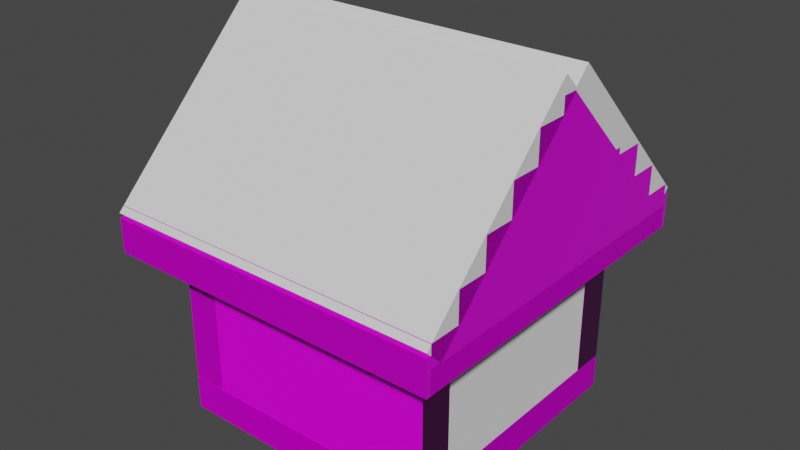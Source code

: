 # Source: BeachHut.blend  (saved by Blender 3.5.10; exported with 4.5.12 LTS)
import bpy
from mathutils import Matrix  # noqa: F401  (used for matrix-valued properties, if any)

bpy.ops.wm.read_factory_settings(use_empty=True)
scene = bpy.context.scene
scene.name = 'Scene'

# ---- collections
col_collection = bpy.data.collections.new('Collection'); scene.collection.children.link(col_collection)
col_roof = bpy.data.collections.new('Roof'); scene.collection.children.link(col_roof)

# ---- images (referenced by path relative to the original .blend; pixels are not part of the script)
import os
ASSET_DIR = os.environ.get("B2B_ASSET_DIR", "")  # directory of the original .blend (textures are referenced by path, not embedded)
HERE = os.path.dirname(os.path.abspath(__file__))  # packed textures are extracted next to this script under _unpacked/

def load_image(name, relpath, width, height, colorspace="sRGB"):
    """Load a texture the original file referenced (path relative to the .blend, or extracted next to this script)."""
    p = next((c for c in (os.path.join(HERE, relpath), os.path.join(ASSET_DIR, relpath)) if relpath and os.path.exists(c)), "")
    if p:
        img = bpy.data.images.load(p, check_existing=True)
        img.name = name
    else:  # same state as the original file: an image datablock whose file is absent (Cycles renders it pink)
        img = bpy.data.images.new(name, width, height)
        img.source = "FILE"
        img.filepath = "//" + (relpath or name)
    img.colorspace_settings.name = colorspace
    return img
img_wornpaintedwoodsiding_albedo_png = load_image('wornpaintedwoodsiding-albedo.png', 'wornpaintedwoodsiding-albedo.png', 1024, 1024, 'sRGB')
img_wornpaintedwoodsiding_metalness_png = load_image('wornpaintedwoodsiding-metalness.png', 'wornpaintedwoodsiding-metalness.png', 1024, 1024, 'Non-Color')
img_wornpaintedwoodsiding_roughness_png = load_image('wornpaintedwoodsiding-roughness.png', 'wornpaintedwoodsiding-roughness.png', 1024, 1024, 'Non-Color')
img_wornpaintedwoodsiding_normal_ogl_png = load_image('wornpaintedwoodsiding-normal-ogl.png', 'wornpaintedwoodsiding-normal-ogl.png', 1024, 1024, 'Non-Color')
img_wornpaintedwoodsiding_ao_png = load_image('wornpaintedwoodsiding-ao.png', 'wornpaintedwoodsiding-ao.png', 1024, 1024, 'Non-Color')

# ---- materials (node trees are filled in below, after node groups)
mat_wornwood = bpy.data.materials.new('WornWood')
mat_whitemat = bpy.data.materials.new('WhiteMat')

# ---- material node trees
mat_wornwood.use_nodes = True; mat_wornwood.node_tree.nodes.clear()
_N = mat_wornwood.node_tree.nodes; _L = mat_wornwood.node_tree.links
n0 = _N.new('ShaderNodeOutputMaterial'); n0.name = 'Material Output'; n0.location = (300, 300)
n1 = _N.new('ShaderNodeBsdfPrincipled'); n1.name = 'Principled BSDF'; n1.location = (10, 300)
n1.distribution = 'GGX'
n1.subsurface_method = 'RANDOM_WALK_SKIN'
n1.inputs[3].default_value = 1.45
n1.inputs[27].default_value = (0.0, 0.0, 0.0, 1.0)
n1.inputs[28].default_value = 1.0
n2 = _N.new('ShaderNodeTexImage'); n2.name = 'Image Texture'; n2.location = (86, -310)
n2.label = 'Base Color'
n2.image = img_wornpaintedwoodsiding_albedo_png
n3 = _N.new('ShaderNodeTexImage'); n3.name = 'Image Texture.001'; n3.location = (86, -590)
n3.label = 'Metallic'
n3.image = img_wornpaintedwoodsiding_metalness_png
n4 = _N.new('ShaderNodeTexImage'); n4.name = 'Image Texture.002'; n4.location = (86, -870)
n4.label = 'Roughness'
n4.image = img_wornpaintedwoodsiding_roughness_png
n5 = _N.new('ShaderNodeTexImage'); n5.name = 'Image Texture.003'; n5.location = (86, -1150)
n5.label = 'Normal'
n5.image = img_wornpaintedwoodsiding_normal_ogl_png
n6 = _N.new('ShaderNodeNormalMap'); n6.name = 'Normal Map'; n6.location = (-240, -620)
n7 = _N.new('ShaderNodeTexImage'); n7.name = 'Image Texture.004'; n7.location = (86, -30)
n7.label = 'Ambient Occlusion'
n7.image = img_wornpaintedwoodsiding_ao_png
n8 = _N.new('ShaderNodeMapping'); n8.name = 'Mapping'; n8.location = (230, -30)
n9 = _N.new('NodeReroute'); n9.name = 'Reroute'; n9.location = (36, -700)
n9.width = 16
n9.socket_idname = 'NodeSocketVector'
n10 = _N.new('ShaderNodeTexCoord'); n10.name = 'Texture Coordinate'; n10.location = (30, -30)
n11 = _N.new('NodeFrame'); n11.name = 'Frame'; n11.location = (-1270, 330)
n11.label = 'Mapping'
n11.width = 400
n12 = _N.new('NodeFrame'); n12.name = 'Frame.001'; n12.location = (-626, 530)
n12.label = 'Textures'
n12.width = 356
n2.parent = n12
n3.parent = n12
n4.parent = n12
n5.parent = n12
n7.parent = n12
n8.parent = n11
n9.parent = n12
n10.parent = n11
_L.new(n1.outputs[0], n0.inputs[0])
_L.new(n2.outputs[0], n1.inputs[0])
_L.new(n3.outputs[0], n1.inputs[1])
_L.new(n4.outputs[0], n1.inputs[2])
_L.new(n5.outputs[0], n6.inputs[1])
_L.new(n6.outputs[0], n1.inputs[5])
_L.new(n9.outputs[0], n7.inputs[0])
_L.new(n9.outputs[0], n2.inputs[0])
_L.new(n9.outputs[0], n3.inputs[0])
_L.new(n9.outputs[0], n4.inputs[0])
_L.new(n9.outputs[0], n5.inputs[0])
_L.new(n8.outputs[0], n9.inputs[0])
_L.new(n10.outputs[2], n8.inputs[0])
n0.is_active_output = True
mat_whitemat.use_nodes = True; mat_whitemat.node_tree.nodes.clear()
_N = mat_whitemat.node_tree.nodes; _L = mat_whitemat.node_tree.links
n0 = _N.new('ShaderNodeBsdfPrincipled'); n0.name = 'Principled BSDF'; n0.location = (10, 300)
n0.distribution = 'GGX'
n0.subsurface_method = 'RANDOM_WALK_SKIN'
n0.inputs[2].default_value = 1.0
n0.inputs[3].default_value = 1.45
n0.inputs[27].default_value = (0.0, 0.0, 0.0, 1.0)
n0.inputs[28].default_value = 1.0
n1 = _N.new('ShaderNodeOutputMaterial'); n1.name = 'Material Output'; n1.location = (300, 300)
_L.new(n0.outputs[0], n1.inputs[0])
n1.is_active_output = True

# ---- world
world_world = bpy.data.worlds.new('World'); scene.world = world_world
world_world.use_nodes = True; world_world.node_tree.nodes.clear()
_N = world_world.node_tree.nodes; _L = world_world.node_tree.links
n0 = _N.new('ShaderNodeOutputWorld'); n0.name = 'World Output'; n0.location = (300, 300)
n1 = _N.new('ShaderNodeBackground'); n1.name = 'Background'; n1.location = (10, 300)
n1.inputs[0].default_value = (0.05088, 0.05088, 0.05088, 1.0)
_L.new(n1.outputs[0], n0.inputs[0])
n0.is_active_output = True
world_world.color = (0.05088, 0.05088, 0.05088)
world_world.use_sun_shadow = False
world_world.sun_shadow_jitter_overblur = 0.0

# ---- meshes
me_cube_003 = bpy.data.meshes.new('Cube.003')
me_cube_003.from_pydata([(-1.0, -1.0, -1.0), (-1.0, -1.0, 1.0), (-1.0, 1.0, -1.0), (-1.0, 1.0, 1.0), (1.0, -1.0, -1.0), (1.0, -1.0, 1.0), (1.0, 1.0, -1.0), (1.0, 1.0, 1.0)], [], [(0, 1, 3, 2), (2, 3, 7, 6), (6, 7, 5, 4), (4, 5, 1, 0), (2, 6, 4, 0), (7, 3, 1, 5)])
_uv = me_cube_003.uv_layers.new(name='UVMap')
_uv.uv.foreach_set('vector', [0.2298, 0.2392, 0.7268, 0.2392, 0.7268, 0.7363, 0.2298, 0.7363, 0.1908, 0.06583, 0.8092, 0.06583, 0.8092, 0.6842, 0.1908, 0.6842, 0.375, 0.5, 0.625, 0.5, 0.625, 0.75, 0.375, 0.75, 0.3517, 0.02986, 0.6017, 0.02986, 0.6017, 0.9574, 0.3517, 0.9574, 0.125, 0.5, 0.375, 0.5, 0.375, 0.75, 0.125, 0.75, 0.625, 0.5, 0.875, 0.5, 0.875, 0.75, 0.625, 0.75])
me_cube_003.materials.append(mat_wornwood)
me_cube_003.update()
me_cube_005 = bpy.data.meshes.new('Cube.005')
me_cube_005.from_pydata([(-1.0, -1.0, -1.0), (-1.0, -1.0, 1.0), (-1.0, 1.0, -1.0), (-1.0, 1.0, 1.0), (1.0, -1.0, -1.0), (1.0, -1.0, 1.0), (1.0, 1.0, -1.0), (1.0, 1.0, 1.0)], [], [(0, 1, 3, 2), (2, 3, 7, 6), (6, 7, 5, 4), (4, 5, 1, 0), (2, 6, 4, 0), (7, 3, 1, 5)])
_uv = me_cube_005.uv_layers.new(name='UVMap')
_uv.uv.foreach_set('vector', [0.375, 0.0, 0.625, 0.0, 0.625, 0.25, 0.375, 0.25, 0.375, 0.25, 0.625, 0.25, 0.625, 0.5, 0.375, 0.5, 0.375, 0.5, 0.625, 0.5, 0.625, 0.75, 0.375, 0.75, 0.375, 0.75, 0.625, 0.75, 0.625, 1.0, 0.375, 1.0, 0.125, 0.5, 0.375, 0.5, 0.375, 0.75, 0.125, 0.75, 0.625, 0.5, 0.875, 0.5, 0.875, 0.75, 0.625, 0.75])
me_cube_005.materials.append(mat_wornwood)
me_cube_005.update()
me_cube_006 = bpy.data.meshes.new('Cube.006')
me_cube_006.from_pydata([(-1.0, -1.0, -1.0), (-1.0, -1.0, 1.0), (-1.0, 1.0, -1.0), (-1.0, 1.0, 1.0), (1.0, -1.0, -1.0), (1.0, -1.0, 1.0), (1.0, 1.0, -1.0), (1.0, 1.0, 1.0)], [], [(0, 1, 3, 2), (2, 3, 7, 6), (6, 7, 5, 4), (4, 5, 1, 0), (2, 6, 4, 0), (7, 3, 1, 5)])
_uv = me_cube_006.uv_layers.new(name='UVMap')
_uv.uv.foreach_set('vector', [0.375, 0.0, 0.625, 0.0, 0.625, 0.25, 0.375, 0.25, 0.375, 0.25, 0.625, 0.25, 0.625, 0.5, 0.375, 0.5, 0.375, 0.5, 0.625, 0.5, 0.625, 0.75, 0.375, 0.75, 0.375, 0.75, 0.625, 0.75, 0.625, 1.0, 0.375, 1.0, 0.125, 0.5, 0.375, 0.5, 0.375, 0.75, 0.125, 0.75, 0.625, 0.5, 0.875, 0.5, 0.875, 0.75, 0.625, 0.75])
me_cube_006.update()
me_cube_007 = bpy.data.meshes.new('Cube.007')
me_cube_007.from_pydata([(-1.0, -1.0, -1.0), (-1.0, -1.0, 1.0), (-1.0, 1.0, -1.0), (-1.0, 1.0, 1.0), (1.0, -1.0, -1.0), (1.0, -1.0, 1.0), (1.0, 1.0, -1.0), (1.0, 1.0, 1.0), (-1.0, 0.8182, -1.0), (-1.0, 0.6364, -1.0), (-1.0, 0.4545, -1.0), (-1.0, 0.2727, -1.0), (-1.0, 0.09091, -1.0), (-1.0, -0.09091, -1.0), (-1.0, -0.2727, -1.0), (-1.0, -0.4545, -1.0), (-1.0, -0.6364, -1.0), (-1.0, -0.8182, -1.0), (-1.0, -0.8182, 1.0), (-1.0, -0.6364, 1.0), (-1.0, -0.4545, 1.0), (-1.0, -0.2727, 1.0), (-1.0, -0.09091, 1.0), (-1.0, 0.09091, 1.0), (-1.0, 0.2727, 1.0), (-1.0, 0.4545, 1.0), (-1.0, 0.6364, 1.0), (-1.0, 0.8182, 1.0), (1.0, -0.8182, -1.0), (1.0, -0.6364, -1.0), (1.0, -0.4545, -1.0), (1.0, -0.2727, -1.0), (1.0, -0.09091, -1.0), (1.0, 0.09091, -1.0), (1.0, 0.2727, -1.0), (1.0, 0.4545, -1.0), (1.0, 0.6364, -1.0), (1.0, 0.8182, -1.0), (1.0, 0.8182, 1.0), (1.0, 0.6364, 1.0), (1.0, 0.4545, 1.0), (1.0, 0.2727, 1.0), (1.0, 0.09091, 1.0), (1.0, -0.09091, 1.0), (1.0, -0.2727, 1.0), (1.0, -0.4545, 1.0), (1.0, -0.6364, 1.0), (1.0, -0.8182, 1.0), (-1.0, 0.8182, 1.0), (-1.0, 1.0, 1.0), (1.0, 1.0, 1.0), (1.0, -0.8182, 1.0), (1.0, -1.0, 1.0), (-1.0, -1.0, 1.0), (-1.0, -0.8182, 1.0), (-1.0, -0.6364, 1.0), (-1.0, -0.4545, 1.0), (-1.0, -0.2727, 1.0), (-1.0, -0.09091, 1.0), (-1.0, 0.09091, 1.0), (-1.0, 0.2727, 1.0), (-1.0, 0.4545, 1.0), (-1.0, 0.6364, 1.0), (1.0, 0.8182, 1.0), (1.0, 0.6364, 1.0), (1.0, 0.4545, 1.0), (1.0, 0.2727, 1.0), (1.0, 0.09091, 1.0), (1.0, -0.09091, 1.0), (1.0, -0.2727, 1.0), (1.0, -0.4545, 1.0), (1.0, -0.6364, 1.0), (-1.0, 0.8182, 1.0), (-1.0, 1.0, 1.0), (1.0, 1.0, 1.0), (1.0, -0.8182, 1.0), (1.0, -1.0, 1.0), (-1.0, -1.0, 1.0), (-1.0, -0.8182, 1.0), (-1.0, -0.6364, 1.0), (-1.0, -0.4545, 1.0), (-1.0, -0.2727, 1.0), (-1.0, -0.09091, 1.0), (-1.0, 0.09091, 1.0), (-1.0, 0.2727, 1.0), (-1.0, 0.4545, 1.0), (-1.0, 0.6364, 1.0), (1.0, 0.8182, 1.0), (1.0, 0.6364, 1.0), (1.0, 0.4545, 1.0), (1.0, 0.2727, 1.0), (1.0, 0.09091, 1.0), (1.0, -0.09091, 1.0), (1.0, -0.2727, 1.0), (1.0, -0.4545, 1.0), (1.0, -0.6364, 1.0), (-1.0, 0.8182, 1.0), (-1.0, 1.0, 1.0), (1.0, 1.0, 1.0), (1.0, -0.8182, 1.0), (1.0, -1.0, 1.0), (-1.0, -1.0, 1.0), (-1.0, -0.8182, 1.0), (-1.0, -0.6364, 1.0), (-1.0, -0.4545, 1.0), (-1.0, -0.2727, 1.0), (-1.0, -0.09091, 1.0), (-1.0, 0.09091, 1.0), (-1.0, 0.2727, 1.0), (-1.0, 0.4545, 1.0), (-1.0, 0.6364, 1.0), (1.0, 0.8182, 1.0), (1.0, 0.6364, 1.0), (1.0, 0.4545, 1.0), (1.0, 0.2727, 1.0), (1.0, 0.09091, 1.0), (1.0, -0.09091, 1.0), (1.0, -0.2727, 1.0), (1.0, -0.4545, 1.0), (1.0, -0.6364, 1.0), (-1.0, 0.8182, 2.933), (-1.0, 1.0, 2.933), (1.0, 1.0, 2.933), (1.0, -0.8182, 2.933), (1.0, -1.0, 2.933), (-1.0, -1.0, 2.933), (-1.0, -0.8182, 2.933), (-1.0, -0.6364, 2.933), (-1.0, -0.4545, 2.933), (-1.0, -0.2727, 2.933), (-1.0, -0.09091, 2.933), (-1.0, 0.09091, 2.933), (-1.0, 0.2727, 2.933), (-1.0, 0.4545, 2.933), (-1.0, 0.6364, 2.933), (1.0, 0.8182, 2.933), (1.0, 0.6364, 2.933), (1.0, 0.4545, 2.933), (1.0, 0.2727, 2.933), (1.0, 0.09091, 2.933), (1.0, -0.09091, 2.933), (1.0, -0.2727, 2.933), (1.0, -0.4545, 2.933), (1.0, -0.6364, 2.933), (-1.0, -0.8182, 5.543), (-1.0, -0.6364, 5.543), (-1.0, -0.4545, 5.543), (-1.0, -0.2727, 5.543), (-1.0, -0.09091, 5.543), (-1.0, 0.09091, 5.543), (-1.0, 0.2727, 5.543), (-1.0, 0.4545, 5.543), (-1.0, 0.6364, 5.543), (-1.0, 0.8182, 5.543), (1.0, 0.8182, 5.543), (1.0, 0.6364, 5.543), (1.0, 0.4545, 5.543), (1.0, 0.2727, 5.543), (1.0, 0.09091, 5.543), (1.0, -0.09091, 5.543), (1.0, -0.2727, 5.543), (1.0, -0.4545, 5.543), (1.0, -0.6364, 5.543), (1.0, -0.8182, 5.543), (-1.0, -0.6364, 5.543), (-1.0, -0.4545, 5.543), (-1.0, -0.2727, 5.543), (-1.0, -0.09091, 5.543), (-1.0, 0.09091, 5.543), (-1.0, 0.2727, 5.543), (-1.0, 0.4545, 5.543), (-1.0, 0.6364, 5.543), (1.0, 0.6364, 5.543), (1.0, 0.4545, 5.543), (1.0, 0.2727, 5.543), (1.0, 0.09091, 5.543), (1.0, -0.09091, 5.543), (1.0, -0.2727, 5.543), (1.0, -0.4545, 5.543), (1.0, -0.6364, 5.543), (-1.0, -0.6364, 8.236), (-1.0, -0.4545, 8.236), (-1.0, -0.2727, 8.236), (-1.0, -0.09091, 8.236), (-1.0, 0.09091, 8.236), (-1.0, 0.2727, 8.236), (-1.0, 0.4545, 8.236), (-1.0, 0.6364, 8.236), (1.0, 0.6364, 8.236), (1.0, 0.4545, 8.236), (1.0, 0.2727, 8.236), (1.0, 0.09091, 8.236), (1.0, -0.09091, 8.236), (1.0, -0.2727, 8.236), (1.0, -0.4545, 8.236), (1.0, -0.6364, 8.236), (-1.0, -0.4545, 8.236), (-1.0, -0.2727, 8.236), (-1.0, -0.09091, 8.236), (-1.0, 0.09091, 8.236), (-1.0, 0.2727, 8.236), (-1.0, 0.4545, 8.236), (1.0, 0.4545, 8.236), (1.0, 0.2727, 8.236), (1.0, 0.09091, 8.236), (1.0, -0.09091, 8.236), (1.0, -0.2727, 8.236), (1.0, -0.4545, 8.236), (-1.0, -0.4545, 11.01), (-1.0, -0.2727, 11.01), (-1.0, -0.09091, 11.01), (-1.0, 0.09091, 11.01), (-1.0, 0.2727, 11.01), (-1.0, 0.4545, 11.01), (1.0, 0.4545, 11.01), (1.0, 0.2727, 11.01), (1.0, 0.09091, 11.01), (1.0, -0.09091, 11.01), (1.0, -0.2727, 11.01), (1.0, -0.4545, 11.01), (-1.0, -0.2727, 11.01), (-1.0, -0.09091, 11.01), (-1.0, 0.09091, 11.01), (-1.0, 0.2727, 11.01), (1.0, 0.2727, 11.01), (1.0, 0.09091, 11.01), (1.0, -0.09091, 11.01), (1.0, -0.2727, 11.01), (-1.0, -0.2727, 13.74), (-1.0, -0.09091, 13.74), (-1.0, 0.09091, 13.74), (-1.0, 0.2727, 13.74), (1.0, 0.2727, 13.74), (1.0, 0.09091, 13.74), (1.0, -0.09091, 13.74), (1.0, -0.2727, 13.74), (-1.0, -0.09091, 13.74), (-1.0, 0.09091, 13.74), (1.0, 0.09091, 13.74), (1.0, -0.09091, 13.74), (-1.0, -0.09091, 15.1), (-1.0, 0.09091, 15.1), (1.0, 0.09091, 15.1), (1.0, -0.09091, 15.1), (-1.0, 1.0, 1.0), (-1.0, 1.0, -1.0), (1.0, 1.0, -1.0), (1.0, 1.0, 1.0), (-1.0, 1.0, 1.0), (1.0, 1.0, 1.0), (-1.0, 1.0, 2.933), (1.0, 1.0, 2.933), (1.0, 0.09091, 2.027), (-1.0, -1.0, 2.027), (-1.0, 0.2727, 2.027), (1.0, 0.2727, 2.027), (1.0, -1.0, 2.027), (1.0, -0.8182, 2.027), (-1.0, 0.09091, 2.027), (-1.0, -0.09091, 2.027), (1.0, 0.4545, 2.027), (1.0, 0.6364, 2.027), (-1.0, 0.4545, 2.027), (-1.0, -0.8182, 2.027), (1.0, -0.09091, 2.027), (-1.0, 0.6364, 2.027), (-1.0, -0.6364, 2.027), (1.0, -0.2727, 2.027), (-1.0, 0.8182, 2.027), (-1.0, -0.4545, 2.027), (1.0, -0.4545, 2.027), (1.0, 1.0, 2.027), (1.0, 0.8182, 2.027), (-1.0, -0.2727, 2.027), (1.0, -0.6364, 2.027), (-1.0, 1.0, 2.027), (1.0, 1.0, 2.027), (-1.0, 1.0, 2.027), (-1.0, 1.028, 1.0), (-1.0, 1.028, -1.0), (1.0, 1.028, -1.0), (1.0, 1.028, 1.0), (-1.0, 1.028, 1.0), (1.0, 1.028, 1.0), (-1.0, 1.028, 2.027), (1.0, 1.028, 2.027), (-1.0, -1.0, -1.0), (-1.0, -1.0, 1.0), (1.0, -1.0, 1.0), (1.0, -1.0, -1.0), (1.0, -1.0, 1.0), (-1.0, -1.0, 1.0), (-1.0, -1.0, 2.027), (1.0, -1.0, 2.027), (-1.0, -1.029, -1.0), (-1.0, -1.029, 1.0), (1.0, -1.029, 1.0), (1.0, -1.029, -1.0), (1.0, -1.029, 1.0), (-1.0, -1.029, 1.0), (-1.0, -1.029, 2.027), (1.0, -1.029, 2.027)], [], [(8, 27, 3, 2), (121, 122, 251, 250), (28, 47, 5, 4), (0, 4, 289, 286), (17, 28, 4, 0), (18, 1, 53, 54), (40, 39, 64, 65), (25, 24, 60, 61), (47, 46, 71, 51), (39, 38, 63, 64), (24, 23, 59, 60), (46, 45, 70, 71), (7, 3, 49, 50), (38, 7, 50, 63), (23, 22, 58, 59), (45, 44, 69, 70), (2, 6, 37, 8), (8, 37, 36, 9), (9, 36, 35, 10), (10, 35, 34, 11), (11, 34, 33, 12), (12, 33, 32, 13), (13, 32, 31, 14), (14, 31, 30, 15), (15, 30, 29, 16), (16, 29, 28, 17), (6, 7, 38, 37), (37, 38, 39, 36), (36, 39, 40, 35), (35, 40, 41, 34), (34, 41, 42, 33), (33, 42, 43, 32), (32, 43, 44, 31), (31, 44, 45, 30), (30, 45, 46, 29), (29, 46, 47, 28), (0, 1, 18, 17), (17, 18, 19, 16), (16, 19, 20, 15), (15, 20, 21, 14), (14, 21, 22, 13), (13, 22, 23, 12), (12, 23, 24, 11), (11, 24, 25, 10), (10, 25, 26, 9), (9, 26, 27, 8), (68, 67, 91, 92), (54, 53, 77, 78), (61, 60, 84, 85), (67, 66, 90, 91), (53, 52, 76, 77), (60, 59, 83, 84), (66, 65, 89, 90), (52, 51, 75, 76), (59, 58, 82, 83), (65, 64, 88, 89), (50, 49, 73, 74), (26, 25, 61, 62), (41, 40, 65, 66), (5, 47, 51, 52), (19, 18, 54, 55), (27, 26, 62, 48), (42, 41, 66, 67), (20, 19, 55, 56), (3, 27, 48, 49), (43, 42, 67, 68), (21, 20, 56, 57), (44, 43, 68, 69), (1, 5, 52, 53), (22, 21, 57, 58), (82, 81, 105, 106), (88, 87, 111, 112), (73, 72, 96, 97), (95, 94, 118, 119), (81, 80, 104, 105), (87, 74, 98, 111), (94, 93, 117, 118), (80, 79, 103, 104), (72, 86, 110, 96), (93, 92, 116, 117), (79, 78, 102, 103), (62, 61, 85, 86), (55, 54, 78, 79), (69, 68, 92, 93), (48, 62, 86, 72), (56, 55, 79, 80), (70, 69, 93, 94), (63, 50, 74, 87), (57, 56, 80, 81), (71, 70, 94, 95), (49, 48, 72, 73), (64, 63, 87, 88), (58, 57, 81, 82), (51, 71, 95, 75), (265, 262, 133, 134), (264, 252, 139, 140), (263, 253, 125, 126), (262, 254, 132, 133), (252, 255, 138, 139), (253, 256, 124, 125), (254, 258, 131, 132), (255, 260, 137, 138), (256, 257, 123, 124), (258, 259, 130, 131), (260, 261, 136, 137), (75, 95, 119, 99), (74, 73, 97, 98), (89, 88, 112, 113), (83, 82, 106, 107), (76, 75, 99, 100), (90, 89, 113, 114), (84, 83, 107, 108), (77, 76, 100, 101), (91, 90, 114, 115), (85, 84, 108, 109), (78, 77, 101, 102), (92, 91, 115, 116), (86, 85, 109, 110), (123, 126, 125, 124), (122, 121, 120, 135), (130, 129, 147, 148), (136, 135, 154, 155), (143, 142, 161, 162), (129, 128, 146, 147), (142, 141, 160, 161), (128, 127, 145, 146), (120, 134, 152, 153), (141, 140, 159, 160), (127, 126, 144, 145), (266, 263, 126, 127), (267, 264, 140, 141), (268, 265, 134, 120), (269, 266, 127, 128), (270, 267, 141, 142), (272, 271, 122, 135), (273, 269, 128, 129), (274, 270, 142, 143), (275, 268, 120, 121), (261, 272, 135, 136), (259, 273, 129, 130), (257, 274, 143, 123), (275, 121, 250, 277), (154, 153, 152, 155), (155, 152, 171, 172), (149, 148, 167, 168), (145, 162, 179, 164), (157, 156, 173, 174), (148, 147, 166, 167), (156, 155, 172, 173), (147, 146, 165, 166), (162, 145, 144, 163), (123, 143, 162, 163), (137, 136, 155, 156), (131, 130, 148, 149), (135, 120, 153, 154), (138, 137, 156, 157), (132, 131, 149, 150), (139, 138, 157, 158), (126, 123, 163, 144), (133, 132, 150, 151), (140, 139, 158, 159), (134, 133, 151, 152), (166, 165, 181, 182), (174, 173, 189, 190), (165, 164, 180, 181), (173, 172, 188, 189), (172, 171, 187, 188), (164, 179, 195, 180), (171, 170, 186, 187), (158, 157, 174, 175), (150, 149, 168, 169), (159, 158, 175, 176), (151, 150, 169, 170), (160, 159, 176, 177), (152, 151, 170, 171), (161, 160, 177, 178), (146, 145, 164, 165), (162, 161, 178, 179), (188, 187, 186, 189), (191, 190, 203, 204), (183, 182, 197, 198), (194, 193, 206, 207), (186, 185, 200, 201), (189, 186, 201, 202), (194, 181, 180, 195), (175, 174, 190, 191), (167, 166, 182, 183), (176, 175, 191, 192), (168, 167, 183, 184), (177, 176, 192, 193), (169, 168, 184, 185), (178, 177, 193, 194), (170, 169, 185, 186), (179, 178, 194, 195), (206, 205, 217, 218), (198, 197, 209, 210), (201, 200, 212, 213), (205, 204, 216, 217), (197, 196, 208, 209), (181, 194, 207, 196), (184, 183, 198, 199), (192, 191, 204, 205), (185, 184, 199, 200), (193, 192, 205, 206), (182, 181, 196, 197), (190, 189, 202, 203), (214, 213, 212, 215), (217, 216, 225, 226), (215, 212, 223, 224), (211, 210, 221, 222), (218, 209, 208, 219), (196, 207, 219, 208), (203, 202, 214, 215), (199, 198, 210, 211), (207, 206, 218, 219), (204, 203, 215, 216), (200, 199, 211, 212), (202, 201, 213, 214), (220, 227, 235, 228), (221, 220, 228, 229), (223, 222, 230, 231), (209, 218, 227, 220), (212, 211, 222, 223), (210, 209, 220, 221), (218, 217, 226, 227), (216, 215, 224, 225), (232, 231, 230, 233), (229, 234, 239, 236), (234, 229, 228, 235), (227, 226, 234, 235), (225, 224, 232, 233), (222, 221, 229, 230), (224, 223, 231, 232), (226, 225, 233, 234), (236, 239, 243, 240), (234, 233, 238, 239), (233, 230, 237, 238), (230, 229, 236, 237), (242, 241, 240, 243), (239, 238, 242, 243), (238, 237, 241, 242), (237, 236, 240, 241), (276, 249, 283, 285), (276, 277, 250, 251), (7, 6, 246, 247), (271, 98, 249, 276), (6, 2, 245, 246), (98, 97, 248, 249), (3, 7, 247, 244), (2, 3, 244, 245), (122, 271, 276, 251), (245, 244, 278, 279), (97, 275, 277, 248), (99, 119, 274, 257), (106, 105, 273, 259), (112, 111, 272, 261), (97, 96, 268, 275), (119, 118, 270, 274), (105, 104, 269, 273), (111, 98, 271, 272), (118, 117, 267, 270), (104, 103, 266, 269), (96, 110, 265, 268), (117, 116, 264, 267), (103, 102, 263, 266), (113, 112, 261, 260), (107, 106, 259, 258), (100, 99, 257, 256), (114, 113, 260, 255), (108, 107, 258, 254), (1, 0, 286, 287), (115, 114, 255, 252), (109, 108, 254, 262), (102, 101, 253, 263), (116, 115, 252, 264), (110, 109, 262, 265), (279, 278, 281, 280), (283, 282, 284, 285), (248, 277, 284, 282), (247, 246, 280, 281), (246, 245, 279, 280), (277, 276, 285, 284), (249, 248, 282, 283), (244, 247, 281, 278), (288, 287, 295, 296), (292, 291, 299, 300), (253, 101, 291, 292), (101, 100, 290, 291), (5, 1, 287, 288), (4, 5, 288, 289), (256, 253, 292, 293), (100, 256, 293, 290), (297, 296, 295, 294), (299, 298, 301, 300), (289, 288, 296, 297), (290, 293, 301, 298), (291, 290, 298, 299), (286, 289, 297, 294), (287, 286, 294, 295), (293, 292, 300, 301)])
_uv = me_cube_007.uv_layers.new(name='UVMap')
_uv.uv.foreach_set('vector', [-0.211, 0.7068, 1.211, 0.7068, 1.211, 0.836, -0.211, 0.836, 0.875, 0.5, 0.625, 0.5, 0.625, 0.5, 0.875, 0.5, -0.2523, 1.241, 1.252, 1.241, 1.252, 1.377, -0.2523, 1.377, 0.125, 0.75, 0.375, 0.75, 0.375, 0.75, 0.125, 0.75, 0.125, 0.7273, 0.375, 0.7273, 0.375, 0.75, 0.125, 0.75, 0.625, 0.02273, 0.625, 0.0, 0.625, 0.0, 0.625, 0.02273, 0.625, 0.5682, 0.625, 0.5455, 0.625, 0.5455, 0.625, 0.5682, 0.625, 0.1818, 0.625, 0.1591, 0.625, 0.1591, 0.625, 0.1818, 0.625, 0.7273, 0.625, 0.7045, 0.625, 0.7045, 0.625, 0.7273, 0.625, 0.5455, 0.625, 0.5227, 0.625, 0.5227, 0.625, 0.5455, 0.625, 0.1591, 0.625, 0.1364, 0.625, 0.1364, 0.625, 0.1591, 0.625, 0.7045, 0.625, 0.6818, 0.625, 0.6818, 0.625, 0.7045, 0.625, 0.5, 0.625, 0.25, 0.625, 0.25, 0.625, 0.5, 0.625, 0.5227, 0.625, 0.5, 0.625, 0.5, 0.625, 0.5227, 0.625, 0.1364, 0.625, 0.1136, 0.625, 0.1136, 0.625, 0.1364, 0.625, 0.6818, 0.625, 0.6591, 0.625, 0.6591, 0.625, 0.6818, 0.125, 0.5, 0.375, 0.5, 0.375, 0.5227, 0.125, 0.5227, 0.125, 0.5227, 0.375, 0.5227, 0.375, 0.5455, 0.125, 0.5455, 0.125, 0.5455, 0.375, 0.5455, 0.375, 0.5682, 0.125, 0.5682, 0.125, 0.5682, 0.375, 0.5682, 0.375, 0.5909, 0.125, 0.5909, 0.125, 0.5909, 0.375, 0.5909, 0.375, 0.6136, 0.125, 0.6136, 0.125, 0.6136, 0.375, 0.6136, 0.375, 0.6364, 0.125, 0.6364, 0.125, 0.6364, 0.375, 0.6364, 0.375, 0.6591, 0.125, 0.6591, 0.125, 0.6591, 0.375, 0.6591, 0.375, 0.6818, 0.125, 0.6818, 0.125, 0.6818, 0.375, 0.6818, 0.375, 0.7045, 0.125, 0.7045, 0.125, 0.7045, 0.375, 0.7045, 0.375, 0.7273, 0.125, 0.7273, -0.2523, -0.1273, 1.252, -0.1273, 1.252, 0.009487, -0.2523, 0.009487, -0.2523, 0.009487, 1.252, 0.009487, 1.252, 0.1463, -0.2523, 0.1463, -0.2523, 0.1463, 1.252, 0.1463, 1.252, 0.283, -0.2523, 0.283, -0.2523, 0.283, 1.252, 0.283, 1.252, 0.4198, -0.2523, 0.4198, -0.2523, 0.4198, 1.252, 0.4198, 1.252, 0.5566, -0.2523, 0.5566, -0.2523, 0.5566, 1.252, 0.5566, 1.252, 0.6934, -0.2523, 0.6934, -0.2523, 0.6934, 1.252, 0.6934, 1.252, 0.8302, -0.2523, 0.8302, -0.2523, 0.8302, 1.252, 0.8302, 1.252, 0.967, -0.2523, 0.967, -0.2523, 0.967, 1.252, 0.967, 1.252, 1.104, -0.2523, 1.104, -0.2523, 1.104, 1.252, 1.104, 1.252, 1.241, -0.2523, 1.241, -0.211, -0.586, 1.211, -0.586, 1.211, -0.4568, -0.211, -0.4568, -0.211, -0.4568, 1.211, -0.4568, 1.211, -0.3275, -0.211, -0.3275, -0.211, -0.3275, 1.211, -0.3275, 1.211, -0.1982, -0.211, -0.1982, -0.211, -0.1982, 1.211, -0.1982, 1.211, -0.06892, -0.211, -0.06892, -0.211, -0.06892, 1.211, -0.06892, 1.211, 0.06036, -0.211, 0.06036, -0.211, 0.06036, 1.211, 0.06036, 1.211, 0.1896, -0.211, 0.1896, -0.211, 0.1896, 1.211, 0.1896, 1.211, 0.3189, -0.211, 0.3189, -0.211, 0.3189, 1.211, 0.3189, 1.211, 0.4482, -0.211, 0.4482, -0.211, 0.4482, 1.211, 0.4482, 1.211, 0.5775, -0.211, 0.5775, -0.211, 0.5775, 1.211, 0.5775, 1.211, 0.7068, -0.211, 0.7068, 0.625, 0.6364, 0.625, 0.6136, 0.625, 0.6136, 0.625, 0.6364, 0.625, 0.02273, 0.625, 0.0, 0.625, 0.0, 0.625, 0.02273, 0.625, 0.1818, 0.625, 0.1591, 0.625, 0.1591, 0.625, 0.1818, 0.625, 0.6136, 0.625, 0.5909, 0.625, 0.5909, 0.625, 0.6136, 0.625, 1.0, 0.625, 0.75, 0.625, 0.75, 0.625, 1.0, 0.625, 0.1591, 0.625, 0.1364, 0.625, 0.1364, 0.625, 0.1591, 0.625, 0.5909, 0.625, 0.5682, 0.625, 0.5682, 0.625, 0.5909, 0.625, 0.75, 0.625, 0.7273, 0.625, 0.7273, 0.625, 0.75, 0.625, 0.1364, 0.625, 0.1136, 0.625, 0.1136, 0.625, 0.1364, 0.625, 0.5682, 0.625, 0.5455, 0.625, 0.5455, 0.625, 0.5682, 0.625, 0.5, 0.625, 0.25, 0.625, 0.25, 0.625, 0.5, 0.625, 0.2045, 0.625, 0.1818, 0.625, 0.1818, 0.625, 0.2045, 0.625, 0.5909, 0.625, 0.5682, 0.625, 0.5682, 0.625, 0.5909, 0.625, 0.75, 0.625, 0.7273, 0.625, 0.7273, 0.625, 0.75, 0.625, 0.04545, 0.625, 0.02273, 0.625, 0.02273, 0.625, 0.04545, 0.625, 0.2273, 0.625, 0.2045, 0.625, 0.2045, 0.625, 0.2273, 0.625, 0.6136, 0.625, 0.5909, 0.625, 0.5909, 0.625, 0.6136, 0.625, 0.06818, 0.625, 0.04545, 0.625, 0.04545, 0.625, 0.06818, 0.625, 0.25, 0.625, 0.2273, 0.625, 0.2273, 0.625, 0.25, 0.625, 0.6364, 0.625, 0.6136, 0.625, 0.6136, 0.625, 0.6364, 0.625, 0.09091, 0.625, 0.06818, 0.625, 0.06818, 0.625, 0.09091, 0.625, 0.6591, 0.625, 0.6364, 0.625, 0.6364, 0.625, 0.6591, 0.625, 1.0, 0.625, 0.75, 0.625, 0.75, 0.625, 1.0, 0.625, 0.1136, 0.625, 0.09091, 0.625, 0.09091, 0.625, 0.1136, 0.625, 0.1136, 0.625, 0.09091, 0.625, 0.09091, 0.625, 0.1136, 0.625, 0.5455, 0.625, 0.5227, 0.625, 0.5227, 0.625, 0.5455, 0.625, 0.25, 0.625, 0.2273, 0.625, 0.2273, 0.625, 0.25, 0.625, 0.7045, 0.625, 0.6818, 0.625, 0.6818, 0.625, 0.7045, 0.625, 0.09091, 0.625, 0.06818, 0.625, 0.06818, 0.625, 0.09091, 0.625, 0.5227, 0.625, 0.5, 0.625, 0.5, 0.625, 0.5227, 0.625, 0.6818, 0.625, 0.6591, 0.625, 0.6591, 0.625, 0.6818, 0.625, 0.06818, 0.625, 0.04545, 0.625, 0.04545, 0.625, 0.06818, 0.625, 0.2273, 0.625, 0.2045, 0.625, 0.2045, 0.625, 0.2273, 0.625, 0.6591, 0.625, 0.6364, 0.625, 0.6364, 0.625, 0.6591, 0.625, 0.04545, 0.625, 0.02273, 0.625, 0.02273, 0.625, 0.04545, 0.625, 0.2045, 0.625, 0.1818, 0.625, 0.1818, 0.625, 0.2045, 0.625, 0.04545, 0.625, 0.02273, 0.625, 0.02273, 0.625, 0.04545, 0.625, 0.6591, 0.625, 0.6364, 0.625, 0.6364, 0.625, 0.6591, 0.625, 0.2273, 0.625, 0.2045, 0.625, 0.2045, 0.625, 0.2273, 0.625, 0.06818, 0.625, 0.04545, 0.625, 0.04545, 0.625, 0.06818, 0.625, 0.6818, 0.625, 0.6591, 0.625, 0.6591, 0.625, 0.6818, 0.625, 0.5227, 0.625, 0.5, 0.625, 0.5, 0.625, 0.5227, 0.625, 0.09091, 0.625, 0.06818, 0.625, 0.06818, 0.625, 0.09091, 0.625, 0.7045, 0.625, 0.6818, 0.625, 0.6818, 0.625, 0.7045, 0.625, 0.25, 0.625, 0.2273, 0.625, 0.2273, 0.625, 0.25, 0.625, 0.5455, 0.625, 0.5227, 0.625, 0.5227, 0.625, 0.5455, 0.625, 0.1136, 0.625, 0.09091, 0.625, 0.09091, 0.625, 0.1136, 0.625, 0.7273, 0.625, 0.7045, 0.625, 0.7045, 0.625, 0.7273, 1.211, 0.5775, 1.211, 0.4482, 1.211, 0.4482, 1.211, 0.5775, 1.252, 0.6934, 1.252, 0.5566, 1.252, 0.5566, 1.252, 0.6934, 1.211, -0.4568, 1.211, -0.586, 1.211, -0.586, 1.211, -0.4568, 1.211, 0.4482, 1.211, 0.3189, 1.211, 0.3189, 1.211, 0.4482, 1.252, 0.5566, 1.252, 0.4198, 1.252, 0.4198, 1.252, 0.5566, 0.625, 1.0, 0.625, 0.75, 0.625, 0.75, 0.625, 1.0, 1.211, 0.3189, 1.211, 0.1896, 1.211, 0.1896, 1.211, 0.3189, 1.252, 0.4198, 1.252, 0.283, 1.252, 0.283, 1.252, 0.4198, 1.252, 1.377, 1.252, 1.241, 1.252, 1.241, 1.252, 1.377, 1.211, 0.1896, 1.211, 0.06036, 1.211, 0.06036, 1.211, 0.1896, 1.252, 0.283, 1.252, 0.1463, 1.252, 0.1463, 1.252, 0.283, 0.625, 0.7273, 0.625, 0.7045, 0.625, 0.7045, 0.625, 0.7273, 0.625, 0.5, 0.625, 0.25, 0.625, 0.25, 0.625, 0.5, 0.625, 0.5682, 0.625, 0.5455, 0.625, 0.5455, 0.625, 0.5682, 0.625, 0.1364, 0.625, 0.1136, 0.625, 0.1136, 0.625, 0.1364, 0.625, 0.75, 0.625, 0.7273, 0.625, 0.7273, 0.625, 0.75, 0.625, 0.5909, 0.625, 0.5682, 0.625, 0.5682, 0.625, 0.5909, 0.625, 0.1591, 0.625, 0.1364, 0.625, 0.1364, 0.625, 0.1591, 0.625, 1.0, 0.625, 0.75, 0.625, 0.75, 0.625, 1.0, 0.625, 0.6136, 0.625, 0.5909, 0.625, 0.5909, 0.625, 0.6136, 0.625, 0.1818, 0.625, 0.1591, 0.625, 0.1591, 0.625, 0.1818, 0.625, 0.02273, 0.625, 0.0, 0.625, 0.0, 0.625, 0.02273, 0.625, 0.6364, 0.625, 0.6136, 0.625, 0.6136, 0.625, 0.6364, 0.625, 0.2045, 0.625, 0.1818, 0.625, 0.1818, 0.625, 0.2045, 0.625, 0.7273, 0.875, 0.7273, 0.875, 0.75, 0.625, 0.75, 0.625, 0.5, 0.875, 0.5, 0.875, 0.5227, 0.625, 0.5227, 1.211, 0.06036, 1.211, -0.06892, 1.211, -0.06892, 1.211, 0.06036, 1.252, 0.1463, 1.252, 0.009487, 1.252, 0.009487, 1.252, 0.1463, 1.252, 1.104, 1.252, 0.967, 1.252, 0.967, 1.252, 1.104, 1.211, -0.06892, 1.211, -0.1982, 1.211, -0.1982, 1.211, -0.06892, 1.252, 0.967, 1.252, 0.8302, 1.252, 0.8302, 1.252, 0.967, 1.211, -0.1982, 1.211, -0.3275, 1.211, -0.3275, 1.211, -0.1982, 1.211, 0.7068, 1.211, 0.5775, 1.211, 0.5775, 1.211, 0.7068, 1.252, 0.8302, 1.252, 0.6934, 1.252, 0.6934, 1.252, 0.8302, 1.211, -0.3275, 1.211, -0.4568, 1.211, -0.4568, 1.211, -0.3275, 1.211, -0.3275, 1.211, -0.4568, 1.211, -0.4568, 1.211, -0.3275, 1.252, 0.8302, 1.252, 0.6934, 1.252, 0.6934, 1.252, 0.8302, 1.211, 0.7068, 1.211, 0.5775, 1.211, 0.5775, 1.211, 0.7068, 1.211, -0.1982, 1.211, -0.3275, 1.211, -0.3275, 1.211, -0.1982, 1.252, 0.967, 1.252, 0.8302, 1.252, 0.8302, 1.252, 0.967, 1.252, 0.009487, 1.252, -0.1273, 1.252, -0.1273, 1.252, 0.009487, 1.211, -0.06892, 1.211, -0.1982, 1.211, -0.1982, 1.211, -0.06892, 1.252, 1.104, 1.252, 0.967, 1.252, 0.967, 1.252, 1.104, 1.211, 0.836, 1.211, 0.7068, 1.211, 0.7068, 1.211, 0.836, 1.252, 0.1463, 1.252, 0.009487, 1.252, 0.009487, 1.252, 0.1463, 1.211, 0.06036, 1.211, -0.06892, 1.211, -0.06892, 1.211, 0.06036, 1.252, 1.241, 1.252, 1.104, 1.252, 1.104, 1.252, 1.241, 0.625, 0.25, 0.625, 0.25, 0.625, 0.25, 0.625, 0.25, 0.625, 0.5227, 0.875, 0.5227, 0.875, 0.5455, 0.625, 0.5455, 0.625, 0.5455, 0.875, 0.5455, 0.875, 0.5455, 0.625, 0.5455, 0.625, 0.1364, 0.625, 0.1136, 0.625, 0.1136, 0.625, 0.1364, 0.875, 0.7045, 0.625, 0.7045, 0.625, 0.7045, 0.875, 0.7045, 0.625, 0.5909, 0.625, 0.5682, 0.625, 0.5682, 0.625, 0.5909, 0.625, 0.1136, 0.625, 0.09091, 0.625, 0.09091, 0.625, 0.1136, 0.625, 0.5682, 0.625, 0.5455, 0.625, 0.5455, 0.625, 0.5682, 0.625, 0.09091, 0.625, 0.06818, 0.625, 0.06818, 0.625, 0.09091, 0.625, 0.7045, 0.875, 0.7045, 0.875, 0.7273, 0.625, 0.7273, 1.252, 1.241, 1.252, 1.104, 1.252, 1.104, 1.252, 1.241, 1.252, 0.283, 1.252, 0.1463, 1.252, 0.1463, 1.252, 0.283, 1.211, 0.1896, 1.211, 0.06036, 1.211, 0.06036, 1.211, 0.1896, 0.625, 0.5227, 0.875, 0.5227, 0.875, 0.5227, 0.625, 0.5227, 1.252, 0.4198, 1.252, 0.283, 1.252, 0.283, 1.252, 0.4198, 1.211, 0.3189, 1.211, 0.1896, 1.211, 0.1896, 1.211, 0.3189, 1.252, 0.5566, 1.252, 0.4198, 1.252, 0.4198, 1.252, 0.5566, 0.875, 0.7273, 0.625, 0.7273, 0.625, 0.7273, 0.875, 0.7273, 1.211, 0.4482, 1.211, 0.3189, 1.211, 0.3189, 1.211, 0.4482, 1.252, 0.6934, 1.252, 0.5566, 1.252, 0.5566, 1.252, 0.6934, 1.211, 0.5775, 1.211, 0.4482, 1.211, 0.4482, 1.211, 0.5775, 1.211, -0.06892, 1.211, -0.1982, 1.211, -0.1982, 1.211, -0.06892, 1.252, 0.4198, 1.252, 0.283, 1.252, 0.283, 1.252, 0.4198, 1.211, -0.1982, 1.211, -0.3275, 1.211, -0.3275, 1.211, -0.1982, 1.252, 0.283, 1.252, 0.1463, 1.252, 0.1463, 1.252, 0.283, 0.625, 0.5455, 0.875, 0.5455, 0.875, 0.5455, 0.625, 0.5455, 0.875, 0.7045, 0.625, 0.7045, 0.625, 0.7045, 0.875, 0.7045, 1.211, 0.5775, 1.211, 0.4482, 1.211, 0.4482, 1.211, 0.5775, 0.625, 0.6136, 0.625, 0.5909, 0.625, 0.5909, 0.625, 0.6136, 0.625, 0.1591, 0.625, 0.1364, 0.625, 0.1364, 0.625, 0.1591, 0.625, 0.6364, 0.625, 0.6136, 0.625, 0.6136, 0.625, 0.6364, 0.625, 0.1818, 0.625, 0.1591, 0.625, 0.1591, 0.625, 0.1818, 0.625, 0.6591, 0.625, 0.6364, 0.625, 0.6364, 0.625, 0.6591, 0.625, 0.2045, 0.625, 0.1818, 0.625, 0.1818, 0.625, 0.2045, 0.625, 0.6818, 0.625, 0.6591, 0.625, 0.6591, 0.625, 0.6818, 0.625, 0.06818, 0.625, 0.04545, 0.625, 0.04545, 0.625, 0.06818, 0.625, 0.7045, 0.625, 0.6818, 0.625, 0.6818, 0.625, 0.7045, 0.625, 0.5455, 0.875, 0.5455, 0.875, 0.5682, 0.625, 0.5682, 0.625, 0.6136, 0.625, 0.5909, 0.625, 0.5909, 0.625, 0.6136, 0.625, 0.1136, 0.625, 0.09091, 0.625, 0.09091, 0.625, 0.1136, 0.625, 0.6818, 0.625, 0.6591, 0.625, 0.6591, 0.625, 0.6818, 0.625, 0.1818, 0.625, 0.1591, 0.625, 0.1591, 0.625, 0.1818, 0.625, 0.5682, 0.875, 0.5682, 0.875, 0.5682, 0.625, 0.5682, 0.625, 0.6818, 0.875, 0.6818, 0.875, 0.7045, 0.625, 0.7045, 1.252, 0.5566, 1.252, 0.4198, 1.252, 0.4198, 1.252, 0.5566, 1.211, 0.06036, 1.211, -0.06892, 1.211, -0.06892, 1.211, 0.06036, 1.252, 0.6934, 1.252, 0.5566, 1.252, 0.5566, 1.252, 0.6934, 1.211, 0.1896, 1.211, 0.06036, 1.211, 0.06036, 1.211, 0.1896, 1.252, 0.8302, 1.252, 0.6934, 1.252, 0.6934, 1.252, 0.8302, 1.211, 0.3189, 1.211, 0.1896, 1.211, 0.1896, 1.211, 0.3189, 1.252, 0.967, 1.252, 0.8302, 1.252, 0.8302, 1.252, 0.967, 1.211, 0.4482, 1.211, 0.3189, 1.211, 0.3189, 1.211, 0.4482, 1.252, 1.104, 1.252, 0.967, 1.252, 0.967, 1.252, 1.104, 1.252, 0.8302, 1.252, 0.6934, 1.252, 0.6934, 1.252, 0.8302, 1.211, 0.06036, 1.211, -0.06892, 1.211, -0.06892, 1.211, 0.06036, 1.211, 0.4482, 1.211, 0.3189, 1.211, 0.3189, 1.211, 0.4482, 1.252, 0.6934, 1.252, 0.5566, 1.252, 0.5566, 1.252, 0.6934, 1.211, -0.06892, 1.211, -0.1982, 1.211, -0.1982, 1.211, -0.06892, 0.875, 0.6818, 0.625, 0.6818, 0.625, 0.6818, 0.875, 0.6818, 0.625, 0.1364, 0.625, 0.1136, 0.625, 0.1136, 0.625, 0.1364, 0.625, 0.6364, 0.625, 0.6136, 0.625, 0.6136, 0.625, 0.6364, 0.625, 0.1591, 0.625, 0.1364, 0.625, 0.1364, 0.625, 0.1591, 0.625, 0.6591, 0.625, 0.6364, 0.625, 0.6364, 0.625, 0.6591, 0.625, 0.09091, 0.625, 0.06818, 0.625, 0.06818, 0.625, 0.09091, 0.625, 0.5909, 0.625, 0.5682, 0.625, 0.5682, 0.625, 0.5909, 0.625, 0.5682, 0.875, 0.5682, 0.875, 0.5909, 0.625, 0.5909, 0.625, 0.6364, 0.625, 0.6136, 0.625, 0.6136, 0.625, 0.6364, 0.625, 0.5909, 0.875, 0.5909, 0.875, 0.5909, 0.625, 0.5909, 0.625, 0.1364, 0.625, 0.1136, 0.625, 0.1136, 0.625, 0.1364, 0.625, 0.6591, 0.875, 0.6591, 0.875, 0.6818, 0.625, 0.6818, 0.875, 0.6818, 0.625, 0.6818, 0.625, 0.6818, 0.875, 0.6818, 1.252, 0.4198, 1.252, 0.283, 1.252, 0.283, 1.252, 0.4198, 1.211, 0.1896, 1.211, 0.06036, 1.211, 0.06036, 1.211, 0.1896, 1.252, 0.967, 1.252, 0.8302, 1.252, 0.8302, 1.252, 0.967, 1.252, 0.5566, 1.252, 0.4198, 1.252, 0.4198, 1.252, 0.5566, 1.211, 0.3189, 1.211, 0.1896, 1.211, 0.1896, 1.211, 0.3189, 0.625, 0.5682, 0.875, 0.5682, 0.875, 0.5682, 0.625, 0.5682, 0.875, 0.6591, 0.625, 0.6591, 0.625, 0.6591, 0.875, 0.6591, 1.211, 0.06036, 1.211, -0.06892, 1.211, -0.06892, 1.211, 0.06036, 1.211, 0.3189, 1.211, 0.1896, 1.211, 0.1896, 1.211, 0.3189, 0.875, 0.6591, 0.625, 0.6591, 0.625, 0.6591, 0.875, 0.6591, 0.625, 0.1591, 0.625, 0.1364, 0.625, 0.1364, 0.625, 0.1591, 0.625, 0.1136, 0.625, 0.09091, 0.625, 0.09091, 0.625, 0.1136, 0.625, 0.6591, 0.625, 0.6364, 0.625, 0.6364, 0.625, 0.6591, 0.625, 0.6136, 0.625, 0.5909, 0.625, 0.5909, 0.625, 0.6136, 0.625, 0.5909, 0.875, 0.5909, 0.875, 0.6136, 0.625, 0.6136, 0.875, 0.6364, 0.625, 0.6364, 0.625, 0.6364, 0.875, 0.6364, 0.625, 0.6364, 0.875, 0.6364, 0.875, 0.6591, 0.625, 0.6591, 1.252, 0.8302, 1.252, 0.6934, 1.252, 0.6934, 1.252, 0.8302, 1.252, 0.5566, 1.252, 0.4198, 1.252, 0.4198, 1.252, 0.5566, 1.211, 0.1896, 1.211, 0.06036, 1.211, 0.06036, 1.211, 0.1896, 0.625, 0.5909, 0.875, 0.5909, 0.875, 0.5909, 0.625, 0.5909, 1.252, 0.6934, 1.252, 0.5566, 1.252, 0.5566, 1.252, 0.6934, 0.875, 0.6364, 0.625, 0.6364, 0.625, 0.6364, 0.875, 0.6364, 0.625, 0.6364, 0.625, 0.6136, 0.625, 0.6136, 0.625, 0.6364, 0.625, 0.6136, 0.875, 0.6136, 0.875, 0.6136, 0.625, 0.6136, 0.625, 0.1364, 0.625, 0.1136, 0.625, 0.1136, 0.625, 0.1364, 0.625, 0.6136, 0.875, 0.6136, 0.875, 0.6364, 0.625, 0.6364, 1.252, 0.6934, 1.252, 0.5566, 1.252, 0.5566, 1.252, 0.6934, 0.625, 0.6136, 0.875, 0.6136, 0.875, 0.6136, 0.625, 0.6136, 1.211, 0.1896, 1.211, 0.06036, 1.211, 0.06036, 1.211, 0.1896, 1.252, -0.1273, 1.252, -0.1273, 1.252, -0.1273, 1.252, -0.1273, 0.625, 0.5, 0.625, 0.25, 0.625, 0.25, 0.625, 0.5, 0.625, 0.5, 0.375, 0.5, 0.375, 0.5, 0.625, 0.5, 0.625, 0.5, 0.625, 0.5, 0.625, 0.5, 0.625, 0.5, 0.375, 0.5, 0.125, 0.5, 0.125, 0.5, 0.375, 0.5, 0.625, 0.5, 0.625, 0.25, 0.625, 0.25, 0.625, 0.5, 0.625, 0.25, 0.625, 0.5, 0.625, 0.5, 0.625, 0.25, 0.375, 0.25, 0.625, 0.25, 0.625, 0.25, 0.375, 0.25, 0.625, 0.5, 0.625, 0.5, 0.625, 0.5, 0.625, 0.5, -0.211, 0.836, 1.211, 0.836, 1.211, 0.836, -0.211, 0.836, 0.625, 0.25, 0.625, 0.25, 0.625, 0.25, 0.625, 0.25, 1.252, 1.241, 1.252, 1.104, 1.252, 1.104, 1.252, 1.241, 1.211, 0.06036, 1.211, -0.06892, 1.211, -0.06892, 1.211, 0.06036, 1.252, 0.1463, 1.252, 0.009487, 1.252, 0.009487, 1.252, 0.1463, 1.211, 0.836, 1.211, 0.7068, 1.211, 0.7068, 1.211, 0.836, 1.252, 1.104, 1.252, 0.967, 1.252, 0.967, 1.252, 1.104, 1.211, -0.06892, 1.211, -0.1982, 1.211, -0.1982, 1.211, -0.06892, 1.252, 0.009487, 1.252, -0.1273, 1.252, -0.1273, 1.252, 0.009487, 1.252, 0.967, 1.252, 0.8302, 1.252, 0.8302, 1.252, 0.967, 1.211, -0.1982, 1.211, -0.3275, 1.211, -0.3275, 1.211, -0.1982, 1.211, 0.7068, 1.211, 0.5775, 1.211, 0.5775, 1.211, 0.7068, 1.252, 0.8302, 1.252, 0.6934, 1.252, 0.6934, 1.252, 0.8302, 1.211, -0.3275, 1.211, -0.4568, 1.211, -0.4568, 1.211, -0.3275, 1.252, 0.283, 1.252, 0.1463, 1.252, 0.1463, 1.252, 0.283, 1.211, 0.1896, 1.211, 0.06036, 1.211, 0.06036, 1.211, 0.1896, 1.252, 1.377, 1.252, 1.241, 1.252, 1.241, 1.252, 1.377, 1.252, 0.4198, 1.252, 0.283, 1.252, 0.283, 1.252, 0.4198, 1.211, 0.3189, 1.211, 0.1896, 1.211, 0.1896, 1.211, 0.3189, 0.625, 0.0, 0.375, 0.0, 0.375, 0.0, 0.625, 0.0, 1.252, 0.5566, 1.252, 0.4198, 1.252, 0.4198, 1.252, 0.5566, 1.211, 0.4482, 1.211, 0.3189, 1.211, 0.3189, 1.211, 0.4482, 1.211, -0.4568, 1.211, -0.586, 1.211, -0.586, 1.211, -0.4568, 1.252, 0.6934, 1.252, 0.5566, 1.252, 0.5566, 1.252, 0.6934, 1.211, 0.5775, 1.211, 0.4482, 1.211, 0.4482, 1.211, 0.5775, 0.375, -0.8807, 0.625, -0.8807, 0.625, 1.631, 0.375, 1.631, 0.625, 0.5666, 0.625, 0.1834, 0.625, 0.1834, 0.625, 0.5666, 1.211, 0.836, 1.211, 0.836, 1.211, 0.836, 1.211, 0.836, 1.252, -0.1273, -0.2523, -0.1273, -0.2523, -0.1273, 1.252, -0.1273, 0.375, 0.5, 0.125, 0.5, 0.125, 0.5, 0.375, 0.5, 0.625, 0.25, 0.625, 0.5, 0.625, 0.5, 0.625, 0.25, 0.625, 0.5, 0.625, 0.25, 0.625, 0.25, 0.625, 0.5, 0.625, 0.25, 0.625, 0.5, 0.625, 0.5, 0.625, 0.25, 0.625, 0.75, 0.625, 1.0, 0.625, 1.0, 0.625, 0.75, 1.211, -0.586, 1.211, -0.586, 1.211, -0.586, 1.211, -0.586, 0.625, 0.0, 0.625, 0.0, 0.625, 0.0, 0.625, 0.0, 0.625, 1.0, 0.625, 0.75, 0.625, 0.75, 0.625, 1.0, 0.625, 0.75, 0.625, 1.0, 0.625, 1.0, 0.625, 0.75, 0.375, 0.75, 0.625, 0.75, 0.625, 0.75, 0.375, 0.75, 0.625, 0.75, 0.625, 1.0, 0.625, 1.0, 0.625, 0.75, 0.625, 0.75, 0.625, 0.75, 0.625, 0.75, 0.625, 0.75, -0.05506, -0.8224, 1.055, -0.8224, 1.055, 2.014, -0.05506, 2.014, 0.625, 1.0, 0.625, 0.75, 0.625, 0.75, 0.625, 1.0, 0.375, 0.75, 0.625, 0.75, 0.625, 0.75, 0.375, 0.75, 0.625, 0.75, 0.625, 0.75, 0.625, 0.75, 0.625, 0.75, 0.625, 1.0, 0.625, 0.75, 0.625, 0.75, 0.625, 1.0, 0.125, 0.75, 0.375, 0.75, 0.375, 0.75, 0.125, 0.75, 1.211, -0.586, -0.211, -0.586, -0.211, -0.586, 1.211, -0.586, 0.625, 0.75, 0.625, 1.0, 0.625, 1.0, 0.625, 0.75])
me_cube_007.materials.append(mat_wornwood)
me_cube_007.update()
me_cube_008 = bpy.data.meshes.new('Cube.008')
me_cube_008.from_pydata([(-1.0, -1.0, -1.0), (-1.0, -1.0, 1.0), (-1.0, 1.0, -1.0), (-1.0, 1.0, 1.0), (1.0, -1.0, -1.0), (1.0, -1.0, 1.0), (1.0, 1.0, -1.0), (1.0, 1.0, 1.0), (-1.0, 1.0, -1.0), (-1.0, -1.0, -1.0), (1.0, 1.0, -1.0), (1.0, -1.0, -1.0), (-1.0, 1.0, -1.0), (-1.0, -1.0, -1.0), (1.0, 1.0, -1.0), (1.0, -1.0, -1.0), (-1.0, 1.0, -1.06), (-1.0, -1.0, -1.06), (1.0, 1.0, -1.06), (1.0, -1.0, -1.06)], [], [(0, 1, 3, 2), (2, 3, 7, 6), (6, 7, 5, 4), (4, 5, 1, 0), (4, 0, 9, 11), (7, 3, 1, 5), (10, 11, 15, 14), (2, 6, 10, 8), (0, 2, 8, 9), (6, 4, 11, 10), (15, 13, 17, 19), (9, 8, 12, 13), (11, 9, 13, 15), (8, 10, 14, 12), (16, 18, 19, 17), (12, 14, 18, 16), (14, 15, 19, 18), (13, 12, 16, 17)])
_uv = me_cube_008.uv_layers.new(name='UVMap')
_uv.uv.foreach_set('vector', [0.375, 0.0, 0.625, 0.0, 0.625, 0.25, 0.375, 0.25, 0.375, 0.25, 0.625, 0.25, 0.625, 0.5, 0.375, 0.5, 0.375, 0.5, 0.625, 0.5, 0.625, 0.75, 0.375, 0.75, 0.375, 0.75, 0.625, 0.75, 0.625, 1.0, 0.375, 1.0, 0.375, 0.75, 0.375, 1.0, 0.375, 1.0, 0.375, 0.75, 0.625, 0.5, 0.875, 0.5, 0.875, 0.75, 0.625, 0.75, 0.375, 0.5, 0.375, 0.75, 0.375, 0.75, 0.375, 0.5, 0.375, 0.25, 0.375, 0.5, 0.375, 0.5, 0.375, 0.25, 0.375, 0.0, 0.375, 0.25, 0.375, 0.25, 0.375, 0.0, 0.375, 0.5, 0.375, 0.75, 0.375, 0.75, 0.375, 0.5, 0.375, 0.75, 0.375, 1.0, 0.375, 1.0, 0.375, 0.75, 0.375, 0.0, 0.375, 0.25, 0.375, 0.25, 0.375, 0.0, 0.375, 0.75, 0.375, 1.0, 0.375, 1.0, 0.375, 0.75, 0.375, 0.25, 0.375, 0.5, 0.375, 0.5, 0.375, 0.25, 0.125, 0.5, 0.375, 0.5, 0.375, 0.75, 0.125, 0.75, 0.375, 0.25, 0.375, 0.5, 0.375, 0.5, 0.375, 0.25, 0.375, 0.5, 0.375, 0.75, 0.375, 0.75, 0.375, 0.5, 0.375, 0.0, 0.375, 0.25, 0.375, 0.25, 0.375, 0.0])
me_cube_008.materials.append(mat_whitemat)
me_cube_008.update()

# ---- objects
ob_hutfloor = bpy.data.objects.new('HutFloor', me_cube_003)
ob_hutwallback = bpy.data.objects.new('HutWallBack', me_cube_005)
ob_hutwallr = bpy.data.objects.new('HutWallR', me_cube_005)
ob_hutwalll = bpy.data.objects.new('HutWallL', me_cube_005)
ob_hutdoorl = bpy.data.objects.new('HutDoorL', me_cube_006)
ob_hutdoorr = bpy.data.objects.new('HutDoorR', me_cube_006)
ob_roofbase = bpy.data.objects.new('RoofBase', me_cube_007)
ob_roofl = bpy.data.objects.new('RoofL', me_cube_008)
ob_roofr = bpy.data.objects.new('RoofR', me_cube_008)

# ---- transforms, parenting, visibility, modifiers, constraints
ob_hutfloor.location = (0.0034, 0.0, -1.5)
ob_hutfloor.scale = (3.95, 3.967, 0.5)
ob_hutwallback.location = (-3.448, 0.0, 1.0)
ob_hutwallback.scale = (0.5, 3.956, 2.0)
ob_hutwallr.location = (0.5045, 3.466, 1.0)
ob_hutwallr.rotation_euler = (0.0, -0.0, 1.571)
ob_hutwallr.scale = (0.5, 3.449, 2.0)
ob_hutwalll.location = (0.5045, -3.445, 1.0)
ob_hutwalll.rotation_euler = (0.0, -0.0, 1.571)
ob_hutwalll.scale = (0.5, 3.449, 2.0)
ob_hutdoorl.location = (2.95, -1.457, 1.004)
ob_hutdoorl.scale = (1.0, 1.473, 1.992)
ob_hutdoorr.location = (2.95, 1.487, 1.004)
ob_hutdoorr.scale = (1.0, 1.473, 1.992)
ob_roofbase.location = (0.0, -0.00143, 3.34)
ob_roofbase.scale = (4.971, 4.971, 0.3314)
ob_roofl.location = (0.0, -2.541, 6.262)
ob_roofl.rotation_euler = (0.7854, -0.0, 0.0)
ob_roofl.scale = (4.971, 3.314, 0.3314)
ob_roofr.location = (0.0, 2.53, 6.262)
ob_roofr.rotation_euler = (0.7854, 3.142, -0.0)
ob_roofr.scale = (4.971, 3.314, 0.3314)

# ---- collection membership
col_collection.objects.link(ob_hutfloor)
col_collection.objects.link(ob_hutwallback)
col_collection.objects.link(ob_hutwallr)
col_collection.objects.link(ob_hutwalll)
col_collection.objects.link(ob_hutdoorl)
col_collection.objects.link(ob_hutdoorr)
col_roof.objects.link(ob_roofbase)
col_roof.objects.link(ob_roofl)
col_roof.objects.link(ob_roofr)

# ---- scene / render settings (as saved in the file)
scene.frame_start = 1; scene.frame_end = 250; scene.frame_set(1)
scene.render.engine = 'CYCLES'
scene.render.image_settings.color_depth = '16'
scene.render.image_settings.compression = 0
scene.render.resolution_x = 3840
scene.render.resolution_y = 2160
scene.cycles.sampling_pattern = 'TABULATED_SOBOL'
scene.view_settings.view_transform = 'Filmic'
bpy.context.view_layer.update()

# ---- added for rendering (the .blend has no active camera and no usable light): camera, sun
cam_auto = bpy.data.cameras.new('AutoCamera')
cam_auto.lens = 50.0
cam_auto.sensor_width = 36.0
cam_auto.clip_end = 1000.0
ob_auto_camera = bpy.data.objects.new('AutoCamera', cam_auto)
scene.collection.objects.link(ob_auto_camera)
ob_auto_camera.location = (16.5887, -19.905, 16.6975)
ob_auto_camera.rotation_euler = (1.09748, -7.21219e-08, 0.694738)
scene.camera = ob_auto_camera
light_auto_sun = bpy.data.lights.new('AutoSun', 'SUN')
light_auto_sun.energy = 3.0
light_auto_sun.angle = 0.0523599
ob_auto_sun = bpy.data.objects.new('AutoSun', light_auto_sun)
scene.collection.objects.link(ob_auto_sun)
ob_auto_sun.rotation_euler = (0.872665, 0.174533, 0.523599)
bpy.context.view_layer.update()
